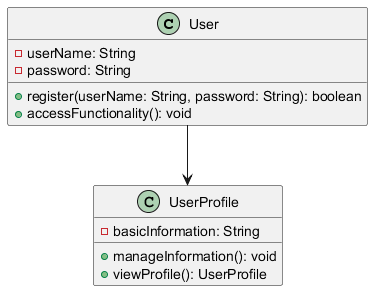

The diagram above was rendered by PlantUML. Its source (embedded in the PNG):
@startuml
class User {
    - userName: String
    - password: String
    + register(userName: String, password: String): boolean
    + accessFunctionality(): void
}

class UserProfile {
    - basicInformation: String
    + manageInformation(): void
    + viewProfile(): UserProfile
}

User --> UserProfile
@enduml